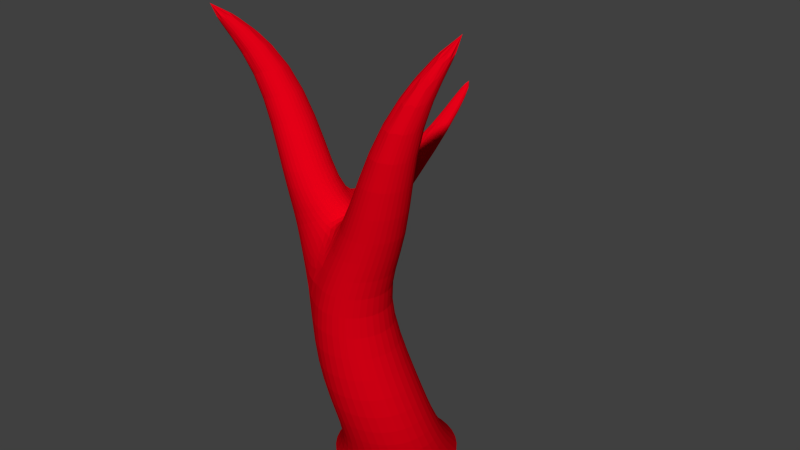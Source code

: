 # Source: tree.blend  (saved by Blender 2.70.0; exported with 4.5.12 LTS)
import bpy
from mathutils import Matrix  # noqa: F401  (used for matrix-valued properties, if any)

bpy.ops.wm.read_factory_settings(use_empty=True)
scene = bpy.context.scene
scene.name = 'Scene'

# ---- collections
col_collection_1 = bpy.data.collections.new('Collection 1'); scene.collection.children.link(col_collection_1)

# ---- materials (node trees are filled in below, after node groups)
mat_materialtree = bpy.data.materials.new('MaterialTree')
mat_materialtree.alpha_threshold = 0.0
mat_materialtree.use_transparent_shadow = False
mat_materialtree.preview_render_type = 'CUBE'
mat_materialtree.diffuse_color = (0.8, 0.0, 0.008883, 1.0)
mat_materialtree.roughness = 0.5
mat_materialtree.line_color = (0.0, 0.0, 0.0, 1.0)

# ---- material node trees

# ---- world
world_world = bpy.data.worlds.new('World'); scene.world = world_world
world_world.color = (0.05088, 0.05088, 0.05088)
world_world.use_sun_shadow = False
world_world.sun_shadow_jitter_overblur = 0.0
world_world.cycles.sampling_method = 'MANUAL'
world_world.cycles.sample_map_resolution = 256

# ---- meshes
me_circle_001 = bpy.data.meshes.new('Circle.001')
me_circle_001.from_pydata([(0.0, 1.0, 0.0), (-0.6428, 0.766, 0.0), (-0.9848, 0.1736, 0.0), (-0.866, -0.5, 0.0), (-0.342, -0.9397, 0.0), (0.342, -0.9397, 0.0), (0.866, -0.5, 0.0), (0.9848, 0.1736, 0.0), (0.6428, 0.766, 0.0), (0.359, 0.2457, 0.6926), (-0.1043, 0.07706, 0.6926), (-0.3508, -0.3499, 0.6926), (-0.2652, -0.8354, 0.6926), (0.1125, -1.152, 0.6926), (0.6055, -1.152, 0.6926), (0.9831, -0.8354, 0.6926), (1.069, -0.3499, 0.6926), (0.8222, 0.07706, 0.6926), (0.2736, -0.1841, 1.807), (-0.1896, -0.3527, 1.807), (-0.4361, -0.7797, 1.807), (-0.3505, -1.265, 1.807), (0.02715, -1.582, 1.807), (0.5201, -1.582, 1.807), (0.8978, -1.265, 1.807), (0.9834, -0.7797, 1.807), (0.7369, -0.3527, 1.807), (0.1812, -0.7343, 3.337), (-0.164, -0.6641, 3.337), (-0.4349, -1.167, 3.337), (-0.2838, -1.54, 3.337), (-0.002471, -1.776, 3.337), (0.3648, -1.776, 3.337), (0.6462, -1.54, 3.337), (0.71, -1.178, 3.337), (0.5263, -0.8599, 3.337), (0.7455, -0.8083, 4.293), (0.457, -0.7176, 4.293), (0.3727, -1.179, 4.423), (0.3568, -1.482, 4.293), (0.592, -1.679, 4.293), (0.8991, -1.679, 4.293), (1.134, -1.482, 4.293), (1.188, -1.179, 4.293), (1.034, -0.9134, 4.293), (1.285, -1.293, 6.076), (1.113, -1.356, 6.076), (1.022, -1.514, 6.076), (1.054, -1.695, 6.076), (1.194, -1.813, 6.076), (1.377, -1.813, 6.076), (1.517, -1.695, 6.076), (1.549, -1.514, 6.076), (1.458, -1.356, 6.076), (2.098, -0.7977, 7.556), (0.2359, -0.9994, 4.452), (0.2132, -1.242, 4.422), (-0.02223, -1.414, 4.31), (-0.3602, -1.435, 4.17), (-0.6427, -1.295, 4.067), (-0.7374, -1.06, 4.048), (-0.6, -0.839, 4.124), (-0.2948, -0.7364, 4.257), (0.0353, -0.7998, 4.387), (-0.1239, -1.097, 4.736), (-0.1666, -1.339, 4.736), (-0.3553, -1.498, 4.736), (-0.6016, -1.498, 4.736), (-0.7902, -1.339, 4.736), (-0.833, -1.097, 4.736), (-0.7099, -0.8837, 4.736), (-0.4784, -0.7994, 4.736), (-0.247, -0.8837, 4.736), (-0.8576, -0.9444, 6.232), (-0.8871, -1.129, 6.233), (-1.014, -1.255, 6.176), (-1.18, -1.261, 6.089), (-1.307, -1.147, 6.012), (-1.335, -0.9642, 5.981), (-1.251, -0.7992, 6.011), (-1.095, -0.7289, 6.087), (-0.9399, -0.7863, 6.174), (-1.91, -1.893, 7.286), (0.1465, -0.5374, 3.815), (0.03646, -1.633, 3.815), (0.1734, 1.094, 5.027), (-0.03196, 0.9959, 5.037), (0.03866, 1.073, 4.824), (-0.07806, -0.6387, 4.04), (-0.09016, 1.052, 4.924), (0.1451, 1.131, 4.906), (0.305, -0.6294, 4.059), (0.1169, 1.842, 5.861)], [], [(0, 9, 17, 8), (8, 17, 16, 7), (7, 16, 15, 6), (6, 15, 14, 5), (5, 14, 13, 4), (4, 13, 12, 3), (3, 12, 11, 2), (2, 11, 10, 1), (1, 10, 9, 0), (9, 18, 26, 17), (17, 26, 25, 16), (16, 25, 24, 15), (15, 24, 23, 14), (14, 23, 22, 13), (13, 22, 21, 12), (12, 21, 20, 11), (11, 20, 19, 10), (10, 19, 18, 9), (18, 27, 35, 26), (26, 35, 34, 25), (25, 34, 33, 24), (24, 33, 32, 23), (23, 32, 31, 22), (22, 31, 30, 21), (21, 30, 29, 20), (20, 29, 28, 19), (19, 28, 27, 18), (27, 36, 44, 35), (35, 44, 43, 34), (34, 43, 42, 33), (33, 42, 41, 32), (32, 41, 40, 31), (31, 40, 39, 84, 30), (28, 83, 91, 37, 36, 27), (36, 45, 53, 44), (44, 53, 52, 43), (43, 52, 51, 42), (42, 51, 50, 41), (41, 50, 49, 40), (40, 49, 48, 39), (39, 48, 47, 38), (38, 47, 46, 37), (37, 46, 45, 36), (63, 62, 71, 72), (55, 63, 72, 64), (56, 55, 64, 65), (57, 56, 65, 66), (58, 57, 66, 67), (59, 58, 67, 68), (60, 59, 68, 69), (61, 60, 69, 70), (62, 61, 70, 71), (45, 54, 53), (53, 54, 52), (52, 54, 51), (51, 54, 50), (50, 54, 49), (49, 54, 48), (48, 54, 47), (47, 54, 46), (46, 54, 45), (71, 70, 79, 80), (72, 71, 80, 81), (64, 72, 81, 73), (65, 64, 73, 74), (66, 65, 74, 75), (67, 66, 75, 76), (68, 67, 76, 77), (69, 68, 77, 78), (70, 69, 78, 79), (80, 79, 82), (81, 80, 82), (73, 81, 82), (74, 73, 82), (75, 74, 82), (76, 75, 82), (77, 76, 82), (78, 77, 82), (79, 78, 82), (61, 62, 88, 83, 28), (63, 55, 38, 37), (55, 56, 38), (56, 57, 39, 38), (57, 58, 84, 39), (58, 59, 30, 84), (59, 60, 29, 30), (60, 61, 28, 29), (88, 89, 87, 83), (91, 90, 85, 37), (62, 86, 89, 88), (83, 87, 90, 91), (87, 92, 90), (86, 92, 89), (89, 92, 87), (90, 92, 85), (37, 85, 86, 63), (63, 86, 62), (85, 92, 86)])
_uv = me_circle_001.uv_layers.new(name='UVMap')
_uv.uv.foreach_set('vector', [0.4743, 0.005657, 0.4863, 0.139, 0.5481, 0.1567, 0.5398, 0.0382, 0.5398, 0.0382, 0.5481, 0.1567, 0.5993, 0.1871, 0.5993, 0.0862, 0.0001431, 0.1833, 0.05911, 0.2666, 0.1153, 0.2649, 0.08017, 0.1829, 0.08017, 0.1829, 0.1153, 0.2649, 0.1708, 0.2547, 0.1591, 0.1647, 0.1591, 0.1647, 0.1708, 0.2547, 0.2273, 0.2306, 0.227, 0.1238, 0.227, 0.1238, 0.2273, 0.2306, 0.2859, 0.1963, 0.2799, 0.07051, 0.2799, 0.07051, 0.2859, 0.1963, 0.3497, 0.1622, 0.3345, 0.02501, 0.3345, 0.02501, 0.3497, 0.1622, 0.4176, 0.1416, 0.4023, 0.0001431, 0.4023, 0.0001431, 0.4176, 0.1416, 0.4863, 0.139, 0.4743, 0.005657, 0.4863, 0.139, 0.4707, 0.2923, 0.5276, 0.3007, 0.5481, 0.1567, 0.5481, 0.1567, 0.5276, 0.3007, 0.5788, 0.3216, 0.5993, 0.1871, 0.05911, 0.2666, 0.1171, 0.3911, 0.1707, 0.3826, 0.1153, 0.2649, 0.1153, 0.2649, 0.1707, 0.3826, 0.22, 0.3742, 0.1708, 0.2547, 0.1708, 0.2547, 0.22, 0.3742, 0.267, 0.3612, 0.2273, 0.2306, 0.2273, 0.2306, 0.267, 0.3612, 0.3136, 0.3414, 0.2859, 0.1963, 0.2859, 0.1963, 0.3136, 0.3414, 0.3618, 0.319, 0.3497, 0.1622, 0.3497, 0.1622, 0.3618, 0.319, 0.414, 0.3006, 0.4176, 0.1416, 0.4176, 0.1416, 0.414, 0.3006, 0.4707, 0.2923, 0.4863, 0.139, 0.4707, 0.2923, 0.4638, 0.4751, 0.5002, 0.4862, 0.5276, 0.3007, 0.5276, 0.3007, 0.5002, 0.4862, 0.5391, 0.499, 0.5788, 0.3216, 0.1171, 0.3911, 0.2075, 0.5436, 0.2465, 0.531, 0.1707, 0.3826, 0.1707, 0.3826, 0.2465, 0.531, 0.2808, 0.5143, 0.22, 0.3742, 0.22, 0.3742, 0.2808, 0.5143, 0.3097, 0.4975, 0.267, 0.3612, 0.267, 0.3612, 0.3097, 0.4975, 0.339, 0.4834, 0.3136, 0.3414, 0.3136, 0.3414, 0.339, 0.4834, 0.3732, 0.4695, 0.3618, 0.319, 0.3618, 0.319, 0.3732, 0.4695, 0.4251, 0.468, 0.414, 0.3006, 0.414, 0.3006, 0.4251, 0.468, 0.4638, 0.4751, 0.4707, 0.2923, 0.4638, 0.4751, 0.4741, 0.5854, 0.5012, 0.5988, 0.5002, 0.4862, 0.5002, 0.4862, 0.5012, 0.5988, 0.5303, 0.6104, 0.5391, 0.499, 0.2075, 0.5436, 0.2391, 0.6602, 0.2703, 0.6483, 0.2465, 0.531, 0.2465, 0.531, 0.2703, 0.6483, 0.2992, 0.6298, 0.2808, 0.5143, 0.2808, 0.5143, 0.2992, 0.6298, 0.3272, 0.6078, 0.3097, 0.4975, 0.3097, 0.4975, 0.3272, 0.6078, 0.3578, 0.5871, 0.337, 0.5342, 0.339, 0.4834, 0.4251, 0.468, 0.4374, 0.5147, 0.4424, 0.5385, 0.4468, 0.5705, 0.4741, 0.5854, 0.4638, 0.4751, 0.4741, 0.5854, 0.4506, 0.7975, 0.4702, 0.8066, 0.5012, 0.5988, 0.5012, 0.5988, 0.4702, 0.8066, 0.4901, 0.8119, 0.5303, 0.6104, 0.2391, 0.6602, 0.341, 0.8296, 0.355, 0.8164, 0.2703, 0.6483, 0.2703, 0.6483, 0.355, 0.8164, 0.3672, 0.8028, 0.2992, 0.6298, 0.2992, 0.6298, 0.3672, 0.8028, 0.3812, 0.7917, 0.3272, 0.6078, 0.3272, 0.6078, 0.3812, 0.7917, 0.3974, 0.7841, 0.3578, 0.5871, 0.3578, 0.5871, 0.3974, 0.7841, 0.4147, 0.7822, 0.3944, 0.5853, 0.3944, 0.5853, 0.4147, 0.7822, 0.4326, 0.7876, 0.4468, 0.5705, 0.4468, 0.5705, 0.4326, 0.7876, 0.4506, 0.7975, 0.4741, 0.5854, 0.918, 0.1517, 0.8825, 0.1552, 0.8852, 0.2125, 0.912, 0.201, 0.9479, 0.15, 0.918, 0.1517, 0.912, 0.201, 0.9384, 0.1973, 0.6804, 0.1895, 0.6621, 0.2091, 0.6995, 0.239, 0.7233, 0.2282, 0.7152, 0.1757, 0.6804, 0.1895, 0.7233, 0.2282, 0.7498, 0.2278, 0.758, 0.1643, 0.7152, 0.1757, 0.7498, 0.2278, 0.7754, 0.2315, 0.794, 0.1588, 0.758, 0.1643, 0.7754, 0.2315, 0.8016, 0.234, 0.8201, 0.156, 0.794, 0.1588, 0.8016, 0.234, 0.8293, 0.2319, 0.8474, 0.1553, 0.8201, 0.156, 0.8293, 0.2319, 0.8579, 0.2239, 0.8825, 0.1552, 0.8474, 0.1553, 0.8579, 0.2239, 0.8852, 0.2125, 0.4506, 0.7975, 0.4404, 0.9999, 0.4702, 0.8066, 0.4702, 0.8066, 0.4404, 0.9999, 0.4901, 0.8119, 0.341, 0.8296, 0.4404, 0.9999, 0.355, 0.8164, 0.355, 0.8164, 0.4404, 0.9999, 0.3672, 0.8028, 0.3672, 0.8028, 0.4404, 0.9999, 0.3812, 0.7917, 0.3812, 0.7917, 0.4404, 0.9999, 0.3974, 0.7841, 0.3974, 0.7841, 0.4404, 0.9999, 0.4147, 0.7822, 0.4147, 0.7822, 0.4404, 0.9999, 0.4326, 0.7876, 0.4326, 0.7876, 0.4404, 0.9999, 0.4506, 0.7975, 0.8852, 0.2125, 0.8579, 0.2239, 0.8739, 0.3718, 0.8926, 0.3693, 0.912, 0.201, 0.8852, 0.2125, 0.8926, 0.3693, 0.9119, 0.3714, 0.9384, 0.1973, 0.912, 0.201, 0.9119, 0.3714, 0.9306, 0.3786, 0.7233, 0.2282, 0.6995, 0.239, 0.7526, 0.4104, 0.7735, 0.4086, 0.7498, 0.2278, 0.7233, 0.2282, 0.7735, 0.4086, 0.7952, 0.406, 0.7754, 0.2315, 0.7498, 0.2278, 0.7952, 0.406, 0.8176, 0.3995, 0.8016, 0.234, 0.7754, 0.2315, 0.8176, 0.3995, 0.8384, 0.39, 0.8293, 0.2319, 0.8016, 0.234, 0.8384, 0.39, 0.8565, 0.3793, 0.8579, 0.2239, 0.8293, 0.2319, 0.8565, 0.3793, 0.8739, 0.3718, 0.8926, 0.3693, 0.8739, 0.3718, 0.8749, 0.5769, 0.9119, 0.3714, 0.8926, 0.3693, 0.8749, 0.5769, 0.9306, 0.3786, 0.9119, 0.3714, 0.8749, 0.5769, 0.7735, 0.4086, 0.7526, 0.4104, 0.8749, 0.5769, 0.7952, 0.406, 0.7735, 0.4086, 0.8749, 0.5769, 0.8176, 0.3995, 0.7952, 0.406, 0.8749, 0.5769, 0.8384, 0.39, 0.8176, 0.3995, 0.8749, 0.5769, 0.8565, 0.3793, 0.8384, 0.39, 0.8749, 0.5769, 0.8739, 0.3718, 0.8565, 0.3793, 0.8749, 0.5769, 0.8474, 0.1553, 0.8825, 0.1552, 0.8961, 0.1254, 0.9102, 0.09422, 0.8596, 0.06264, 0.414, 0.5501, 0.4074, 0.5685, 0.3944, 0.5853, 0.4468, 0.5705, 0.6621, 0.2091, 0.6804, 0.1895, 0.6621, 0.1864, 0.6804, 0.1895, 0.7152, 0.1757, 0.6769, 0.1568, 0.6621, 0.1864, 0.7152, 0.1757, 0.758, 0.1643, 0.7195, 0.1161, 0.6769, 0.1568, 0.758, 0.1643, 0.794, 0.1588, 0.7622, 0.07464, 0.7195, 0.1161, 0.794, 0.1588, 0.8201, 0.156, 0.8033, 0.07818, 0.7622, 0.07464, 0.8201, 0.156, 0.8474, 0.1553, 0.8596, 0.06264, 0.8033, 0.07818, 0.6837, 0.6281, 0.6955, 0.8333, 0.7125, 0.8283, 0.7224, 0.6242, 0.7572, 0.631, 0.7238, 0.8392, 0.7359, 0.8466, 0.7904, 0.6376, 0.6484, 0.6303, 0.681, 0.8383, 0.6955, 0.8333, 0.6837, 0.6281, 0.7224, 0.6242, 0.7125, 0.8283, 0.7238, 0.8392, 0.7572, 0.631, 0.7125, 0.8283, 0.7113, 0.9759, 0.7238, 0.8392, 0.681, 0.8383, 0.7113, 0.9759, 0.6955, 0.8333, 0.6955, 0.8333, 0.7113, 0.9759, 0.7125, 0.8283, 0.7238, 0.8392, 0.7113, 0.9759, 0.7359, 0.8466, 0.7904, 0.6376, 0.7359, 0.8466, 0.7616, 0.8462, 0.8363, 0.6517, 0.6102, 0.6408, 0.681, 0.8383, 0.6484, 0.6303, 0.7359, 0.8466, 0.7113, 0.9759, 0.7616, 0.8462])
me_circle_001.materials.append(mat_materialtree)
me_circle_001.use_remesh_preserve_volume = False
me_circle_001.use_remesh_preserve_attributes = False
me_circle_001.use_mirror_vertex_groups = False
me_circle_001.update()

# ---- objects
ob_circle = bpy.data.objects.new('Circle', me_circle_001)

# ---- transforms, parenting, visibility, modifiers, constraints
ob_circle.location = (0.0, 0.0, 0.0)
ob_circle.lineart.crease_threshold = 0.0
_m = ob_circle.modifiers.new('Subsurf', 'SUBSURF')
_m.uv_smooth = 'PRESERVE_CORNERS'
_m.quality = 2
_m.levels = 0
_m.show_only_control_edges = False

# ---- collection membership
col_collection_1.objects.link(ob_circle)

# ---- scene / render settings (as saved in the file)
scene.frame_start = 1; scene.frame_end = 250; scene.frame_set(1)
scene.render.engine = 'BLENDER_EEVEE_NEXT'
scene.render.resolution_percentage = 50
scene.render.dither_intensity = 0.0
scene.cycles.use_denoising = False
scene.cycles.samples = 10
scene.cycles.sampling_pattern = 'TABULATED_SOBOL'
scene.cycles.light_sampling_threshold = 0.0
scene.cycles.use_adaptive_sampling = False
scene.cycles.use_light_tree = False
scene.cycles.blur_glossy = 0.0
scene.cycles.volume_bounces = 1
scene.cycles.pixel_filter_type = 'GAUSSIAN'
scene.cycles.sample_clamp_indirect = 0.0
scene.view_settings.view_transform = 'Standard'
bpy.context.view_layer.update()

# ---- added for rendering (the .blend has no active camera and no usable light): camera, sun
cam_auto = bpy.data.cameras.new('AutoCamera')
cam_auto.lens = 50.0
cam_auto.sensor_width = 36.0
cam_auto.clip_end = 1000.0
ob_auto_camera = bpy.data.objects.new('AutoCamera', cam_auto)
scene.collection.objects.link(ob_auto_camera)
ob_auto_camera.location = (8.72966, -10.3885, 10.6865)
ob_auto_camera.rotation_euler = (1.09748, -7.21219e-08, 0.694738)
scene.camera = ob_auto_camera
light_auto_sun = bpy.data.lights.new('AutoSun', 'SUN')
light_auto_sun.energy = 3.0
light_auto_sun.angle = 0.0523599
ob_auto_sun = bpy.data.objects.new('AutoSun', light_auto_sun)
scene.collection.objects.link(ob_auto_sun)
ob_auto_sun.rotation_euler = (0.872665, 0.174533, 0.523599)
bpy.context.view_layer.update()
